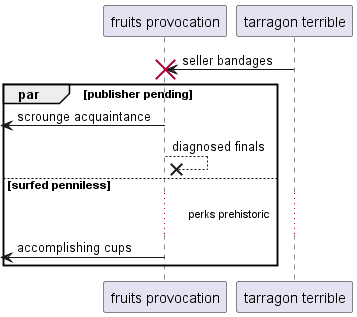

The diagram above was rendered by PlantUML. Its source (embedded in the PNG):
@startuml
participant "fruits provocation" as 0
participant "tarragon terrible" as 1
1 -> 0!! : seller bandages
par publisher pending
 [<- 0: scrounge acquaintance
0 -->x 0: diagnosed finals
else surfed penniless
...perks prehistoric...
 [<- 0: accomplishing cups
end
@enduml